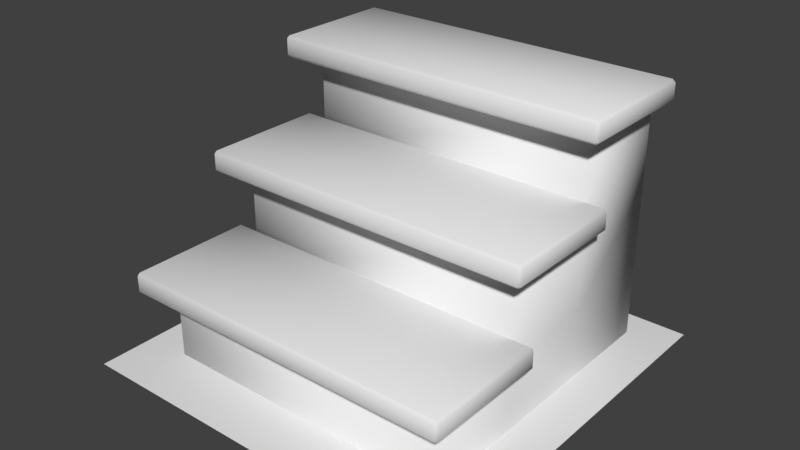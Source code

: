 # Source: stairs_tile.blend  (saved by Blender 2.79.0; exported with 4.5.12 LTS)
import bpy
from mathutils import Matrix  # noqa: F401  (used for matrix-valued properties, if any)

bpy.ops.wm.read_factory_settings(use_empty=True)
scene = bpy.context.scene
scene.name = 'Scene'

# ---- collections
col_collection_1 = bpy.data.collections.new('Collection 1'); scene.collection.children.link(col_collection_1)

# ---- world
world_world = bpy.data.worlds.new('World'); scene.world = world_world
world_world.color = (0.05088, 0.05088, 0.05088)
world_world.use_sun_shadow = False
world_world.sun_shadow_jitter_overblur = 0.0
world_world.cycles.sampling_method = 'MANUAL'

# ---- meshes
me_plane = bpy.data.meshes.new('Plane')
me_plane.from_pydata([(-1.0, -1.0, 0.0), (1.0, -1.0, 0.0), (-1.0, 1.0, 0.0), (1.0, 1.0, 0.0), (0.8646, -0.2012, 0.4745), (0.88, -0.2012, 0.4591), (0.8646, -0.1858, 0.4591), (0.8646, -0.2012, 0.3645), (0.8646, -0.1858, 0.3799), (0.88, -0.2012, 0.3799), (0.8646, -0.8304, 0.4745), (0.8646, -0.8458, 0.4591), (0.88, -0.8304, 0.4591), (0.8646, -0.8304, 0.3645), (0.88, -0.8304, 0.3799), (0.8646, -0.8458, 0.3799), (-0.8646, -0.2012, 0.4745), (-0.8646, -0.1858, 0.4591), (-0.88, -0.2012, 0.4591), (-0.8646, -0.2012, 0.3645), (-0.88, -0.2012, 0.3799), (-0.8646, -0.1858, 0.3799), (-0.8646, -0.8458, 0.4591), (-0.8646, -0.8304, 0.4745), (-0.88, -0.8304, 0.4591), (-0.8646, -0.8304, 0.3645), (-0.8646, -0.8458, 0.3799), (-0.88, -0.8304, 0.3799), (0.8646, 0.3122, 0.9145), (0.88, 0.3122, 0.8991), (0.8646, 0.3276, 0.8991), (0.8646, 0.3122, 0.8045), (0.8646, 0.3276, 0.8199), (0.88, 0.3122, 0.8199), (0.8646, -0.317, 0.9145), (0.8646, -0.3324, 0.8991), (0.88, -0.317, 0.8991), (0.8646, -0.317, 0.8045), (0.88, -0.317, 0.8199), (0.8646, -0.3324, 0.8199), (-0.8646, 0.3122, 0.9145), (-0.8646, 0.3276, 0.8991), (-0.88, 0.3122, 0.8991), (-0.8646, 0.3122, 0.8045), (-0.88, 0.3122, 0.8199), (-0.8646, 0.3276, 0.8199), (-0.8646, -0.3324, 0.8991), (-0.8646, -0.317, 0.9145), (-0.88, -0.317, 0.8991), (-0.8646, -0.317, 0.8045), (-0.8646, -0.3324, 0.8199), (-0.88, -0.317, 0.8199), (0.8646, 0.8249, 1.354), (0.88, 0.8249, 1.339), (0.8646, 0.8403, 1.339), (0.8646, 0.8249, 1.244), (0.8646, 0.8403, 1.26), (0.88, 0.8249, 1.26), (0.8646, 0.1957, 1.354), (0.8646, 0.1803, 1.339), (0.88, 0.1957, 1.339), (0.8646, 0.1957, 1.244), (0.88, 0.1957, 1.26), (0.8646, 0.1803, 1.26), (-0.8646, 0.8249, 1.354), (-0.8646, 0.8403, 1.339), (-0.88, 0.8249, 1.339), (-0.8646, 0.8249, 1.244), (-0.88, 0.8249, 1.26), (-0.8646, 0.8403, 1.26), (-0.8646, 0.1803, 1.339), (-0.8646, 0.1957, 1.354), (-0.88, 0.1957, 1.339), (-0.8646, 0.1957, 1.244), (-0.8646, 0.1803, 1.26), (-0.88, 0.1957, 1.26), (-0.77, -0.6997, 0.3645), (-0.77, 0.8403, 2.283e-07), (0.77, -0.6997, 2.283e-07), (0.77, -0.6997, 0.3645), (0.77, 0.8403, 2.283e-07), (0.77, 0.8403, 0.3645), (0.77, -0.1863, 2.283e-07), (0.77, 0.327, 2.283e-07), (0.77, 0.327, 0.3645), (0.77, -0.1863, 0.3645), (-0.77, 0.8403, 0.8045), (0.77, 0.8403, 0.8045), (0.77, 0.327, 0.8045), (0.77, -0.1863, 0.8045), (0.77, 0.8403, 1.244), (0.77, 0.327, 1.244), (-0.77, -0.6997, 2.283e-07), (-0.77, 0.8403, 0.3645), (-0.77, -0.1863, 2.283e-07), (-0.77, 0.327, 2.283e-07), (-0.77, 0.327, 0.3645), (-0.77, -0.1863, 0.3645), (-0.77, 0.327, 0.8045), (-0.77, -0.1863, 0.8045), (-0.77, 0.8403, 1.244), (-0.77, 0.327, 1.244)], [], [(0, 1, 3, 2), (19, 7, 13, 25), (15, 11, 22, 26), (27, 24, 18, 20), (21, 17, 6, 8), (4, 16, 23, 10), (33, 29, 36, 38), (43, 31, 37, 49), (39, 35, 46, 50), (51, 48, 42, 44), (45, 41, 30, 32), (28, 40, 47, 34), (57, 53, 60, 62), (67, 55, 61, 73), (63, 59, 70, 74), (75, 72, 66, 68), (69, 65, 54, 56), (52, 64, 71, 58), (4, 5, 6), (7, 8, 9), (10, 11, 12), (13, 14, 15), (16, 17, 18), (19, 20, 21), (22, 23, 24), (25, 26, 27), (28, 29, 30), (31, 32, 33), (34, 35, 36), (37, 38, 39), (40, 41, 42), (43, 44, 45), (46, 47, 48), (49, 50, 51), (52, 53, 54), (55, 56, 57), (58, 59, 60), (61, 62, 63), (64, 65, 66), (67, 68, 69), (70, 71, 72), (73, 74, 75), (10, 23, 22, 11), (25, 13, 15, 26), (11, 15, 14, 12), (4, 10, 12, 5), (13, 7, 9, 14), (5, 9, 8, 6), (16, 4, 6, 17), (7, 19, 21, 8), (17, 21, 20, 18), (23, 16, 18, 24), (26, 22, 24, 27), (19, 25, 27, 20), (34, 47, 46, 35), (49, 37, 39, 50), (35, 39, 38, 36), (28, 34, 36, 29), (37, 31, 33, 38), (29, 33, 32, 30), (40, 28, 30, 41), (31, 43, 45, 32), (41, 45, 44, 42), (47, 40, 42, 48), (50, 46, 48, 51), (43, 49, 51, 44), (58, 71, 70, 59), (73, 61, 63, 74), (59, 63, 62, 60), (52, 58, 60, 53), (61, 55, 57, 62), (53, 57, 56, 54), (64, 52, 54, 65), (55, 67, 69, 56), (65, 69, 68, 66), (71, 64, 66, 72), (74, 70, 72, 75), (67, 73, 75, 68), (9, 5, 12, 14), (77, 93, 81, 80), (82, 85, 79, 78), (78, 79, 76, 92), (85, 97, 76, 79), (80, 81, 84, 83), (83, 84, 85, 82), (88, 98, 99, 89), (84, 81, 87, 88), (81, 93, 86, 87), (97, 85, 89, 99), (85, 84, 88, 89), (90, 100, 101, 91), (98, 88, 91, 101), (88, 87, 90, 91), (87, 86, 100, 90), (94, 92, 76, 97), (77, 95, 96, 93), (95, 94, 97, 96), (96, 98, 86, 93), (97, 99, 98, 96), (98, 101, 100, 86)])
me_plane.polygons.foreach_set('use_smooth', [True] * 100)
_uv = me_plane.uv_layers.new(name='UVMap')
_uv.uv.foreach_set('vector', [0.01255, 0.01255, 0.4875, 0.01255, 0.4875, 0.4875, 0.01255, 0.4875, 0.04731, 0.514, 0.6745, 0.514, 0.6745, 0.7023, 0.04731, 0.7023, 0.6745, 0.7134, 0.6745, 0.7422, 0.04731, 0.7422, 0.04731, 0.7134, 0.007408, 0.7533, 0.03613, 0.7533, 0.03613, 0.9417, 0.007408, 0.9417, 0.04731, 0.9816, 0.04731, 0.9528, 0.6745, 0.9528, 0.6745, 0.9816, 0.6745, 0.9417, 0.04731, 0.9417, 0.04731, 0.7533, 0.6745, 0.7533, 0.7144, 0.9417, 0.6857, 0.9417, 0.6857, 0.7533, 0.7144, 0.7533, 0.04731, 0.514, 0.6745, 0.514, 0.6745, 0.7023, 0.04731, 0.7023, 0.6745, 0.7134, 0.6745, 0.7422, 0.04731, 0.7422, 0.04731, 0.7134, 0.007408, 0.7533, 0.03613, 0.7533, 0.03613, 0.9417, 0.007408, 0.9417, 0.04731, 0.9816, 0.04731, 0.9528, 0.6745, 0.9528, 0.6745, 0.9816, 0.6745, 0.9417, 0.04731, 0.9417, 0.04731, 0.7533, 0.6745, 0.7533, 0.7144, 0.9417, 0.6857, 0.9417, 0.6857, 0.7533, 0.7144, 0.7533, 0.04731, 0.514, 0.6745, 0.514, 0.6745, 0.7023, 0.04731, 0.7023, 0.6745, 0.7134, 0.6745, 0.7422, 0.04731, 0.7422, 0.04731, 0.7134, 0.007408, 0.7533, 0.03613, 0.7533, 0.03613, 0.9417, 0.007408, 0.9417, 0.04731, 0.9816, 0.04731, 0.9528, 0.6745, 0.9528, 0.6745, 0.9816, 0.6745, 0.9417, 0.04731, 0.9417, 0.04731, 0.7533, 0.6745, 0.7533, 0.6745, 0.9417, 0.6801, 0.9417, 0.6745, 0.9472, 0.6745, 0.514, 0.6745, 0.5084, 0.6801, 0.514, 0.6745, 0.7533, 0.6745, 0.7478, 0.6801, 0.7533, 0.6745, 0.7023, 0.6801, 0.7023, 0.6745, 0.7079, 0.04731, 0.9417, 0.04731, 0.9472, 0.04172, 0.9417, 0.04731, 0.514, 0.04172, 0.514, 0.04731, 0.5084, 0.04731, 0.7422, 0.04731, 0.7478, 0.04172, 0.7422, 0.04731, 0.7023, 0.04731, 0.7079, 0.04172, 0.7023, 0.6745, 0.9417, 0.6801, 0.9417, 0.6745, 0.9472, 0.6745, 0.514, 0.6745, 0.5084, 0.6801, 0.514, 0.6745, 0.7533, 0.6745, 0.7478, 0.6801, 0.7533, 0.6745, 0.7023, 0.6801, 0.7023, 0.6745, 0.7079, 0.04731, 0.9417, 0.04731, 0.9472, 0.04172, 0.9417, 0.04731, 0.514, 0.04172, 0.514, 0.04731, 0.5084, 0.04731, 0.7422, 0.04731, 0.7478, 0.04172, 0.7422, 0.04731, 0.7023, 0.04731, 0.7079, 0.04172, 0.7023, 0.6745, 0.9417, 0.6801, 0.9417, 0.6745, 0.9472, 0.6745, 0.514, 0.6745, 0.5084, 0.6801, 0.514, 0.6745, 0.7533, 0.6745, 0.7478, 0.6801, 0.7533, 0.6745, 0.7023, 0.6801, 0.7023, 0.6745, 0.7079, 0.04731, 0.9417, 0.04731, 0.9472, 0.04172, 0.9417, 0.04731, 0.514, 0.04172, 0.514, 0.04731, 0.5084, 0.04731, 0.7422, 0.04731, 0.7478, 0.04172, 0.7422, 0.04731, 0.7023, 0.04731, 0.7079, 0.04172, 0.7023, 0.6745, 0.7533, 0.04731, 0.7533, 0.04731, 0.7422, 0.6745, 0.7422, 0.04731, 0.7023, 0.6745, 0.7023, 0.6745, 0.7134, 0.04731, 0.7134, 0.6745, 0.7422, 0.6745, 0.7134, 0.6801, 0.7134, 0.6801, 0.7422, 0.6745, 0.9417, 0.6745, 0.7533, 0.6857, 0.7533, 0.6857, 0.9417, 0.6745, 0.7023, 0.6745, 0.514, 0.6801, 0.514, 0.6801, 0.7023, 0.6857, 0.9417, 0.7144, 0.9417, 0.7144, 0.9472, 0.6857, 0.9472, 0.04731, 0.9417, 0.6745, 0.9417, 0.6745, 0.9528, 0.04731, 0.9528, 0.6745, 0.514, 0.04731, 0.514, 0.04731, 0.5084, 0.6745, 0.5084, 0.04731, 0.9528, 0.04731, 0.9816, 0.04172, 0.9816, 0.04172, 0.9528, 0.04731, 0.7533, 0.04731, 0.9417, 0.03613, 0.9417, 0.03613, 0.7533, 0.04731, 0.7134, 0.04731, 0.7422, 0.04172, 0.7422, 0.04172, 0.7134, 0.04731, 0.514, 0.04731, 0.7023, 0.04172, 0.7023, 0.04172, 0.514, 0.6745, 0.7533, 0.04731, 0.7533, 0.04731, 0.7422, 0.6745, 0.7422, 0.04731, 0.7023, 0.6745, 0.7023, 0.6745, 0.7134, 0.04731, 0.7134, 0.6745, 0.7422, 0.6745, 0.7134, 0.6801, 0.7134, 0.6801, 0.7422, 0.6745, 0.9417, 0.6745, 0.7533, 0.6857, 0.7533, 0.6857, 0.9417, 0.6745, 0.7023, 0.6745, 0.514, 0.6801, 0.514, 0.6801, 0.7023, 0.6857, 0.9417, 0.7144, 0.9417, 0.7144, 0.9472, 0.6857, 0.9472, 0.04731, 0.9417, 0.6745, 0.9417, 0.6745, 0.9528, 0.04731, 0.9528, 0.6745, 0.514, 0.04731, 0.514, 0.04731, 0.5084, 0.6745, 0.5084, 0.04731, 0.9528, 0.04731, 0.9816, 0.04172, 0.9816, 0.04172, 0.9528, 0.04731, 0.7533, 0.04731, 0.9417, 0.03613, 0.9417, 0.03613, 0.7533, 0.04731, 0.7134, 0.04731, 0.7422, 0.04172, 0.7422, 0.04172, 0.7134, 0.04731, 0.514, 0.04731, 0.7023, 0.04172, 0.7023, 0.04172, 0.514, 0.6745, 0.7533, 0.04731, 0.7533, 0.04731, 0.7422, 0.6745, 0.7422, 0.04731, 0.7023, 0.6745, 0.7023, 0.6745, 0.7134, 0.04731, 0.7134, 0.6745, 0.7422, 0.6745, 0.7134, 0.6801, 0.7134, 0.6801, 0.7422, 0.6745, 0.9417, 0.6745, 0.7533, 0.6857, 0.7533, 0.6857, 0.9417, 0.6745, 0.7023, 0.6745, 0.514, 0.6801, 0.514, 0.6801, 0.7023, 0.6857, 0.9417, 0.7144, 0.9417, 0.7144, 0.9472, 0.6857, 0.9472, 0.04731, 0.9417, 0.6745, 0.9417, 0.6745, 0.9528, 0.04731, 0.9528, 0.6745, 0.514, 0.04731, 0.514, 0.04731, 0.5084, 0.6745, 0.5084, 0.04731, 0.9528, 0.04731, 0.9816, 0.04172, 0.9816, 0.04172, 0.9528, 0.04731, 0.7533, 0.04731, 0.9417, 0.03613, 0.9417, 0.03613, 0.7533, 0.04731, 0.7134, 0.04731, 0.7422, 0.04172, 0.7422, 0.04172, 0.7134, 0.04731, 0.514, 0.04731, 0.7023, 0.04172, 0.7023, 0.04172, 0.514, 0.7144, 0.9417, 0.6857, 0.9417, 0.6857, 0.7533, 0.7144, 0.7533, 0.96, 0.4506, 0.96, 0.5061, 0.7657, 0.5061, 0.7657, 0.4506, 0.664, 0.02985, 0.664, 0.1584, 0.514, 0.1584, 0.514, 0.02985, 0.7657, 0.978, 0.7657, 0.9224, 0.96, 0.9224, 0.96, 0.978, 0.7657, 0.8577, 0.96, 0.8577, 0.96, 0.9224, 0.7657, 0.9224, 0.9639, 0.02985, 0.9639, 0.1584, 0.814, 0.1584, 0.814, 0.02985, 0.814, 0.02985, 0.814, 0.1584, 0.664, 0.1584, 0.664, 0.02985, 0.7657, 0.7374, 0.96, 0.7374, 0.96, 0.8022, 0.7657, 0.8022, 0.814, 0.1584, 0.9639, 0.1584, 0.9639, 0.2869, 0.814, 0.2869, 0.7657, 0.5061, 0.96, 0.5061, 0.96, 0.5616, 0.7657, 0.5616, 0.96, 0.8577, 0.7657, 0.8577, 0.7657, 0.8022, 0.96, 0.8022, 0.664, 0.1584, 0.814, 0.1584, 0.814, 0.2869, 0.664, 0.2869, 0.7657, 0.6171, 0.96, 0.6171, 0.96, 0.6819, 0.7657, 0.6819, 0.96, 0.7374, 0.7657, 0.7374, 0.7657, 0.6819, 0.96, 0.6819, 0.814, 0.2869, 0.9639, 0.2869, 0.9639, 0.4155, 0.814, 0.4155, 0.7657, 0.5616, 0.96, 0.5616, 0.96, 0.6171, 0.7657, 0.6171, 0.664, 0.02985, 0.514, 0.02985, 0.514, 0.1584, 0.664, 0.1584, 0.9639, 0.02985, 0.814, 0.02985, 0.814, 0.1584, 0.9639, 0.1584, 0.814, 0.02985, 0.664, 0.02985, 0.664, 0.1584, 0.814, 0.1584, 0.814, 0.1584, 0.814, 0.2869, 0.9639, 0.2869, 0.9639, 0.1584, 0.664, 0.1584, 0.664, 0.2869, 0.814, 0.2869, 0.814, 0.1584, 0.814, 0.2869, 0.814, 0.4155, 0.9639, 0.4155, 0.9639, 0.2869])
me_plane.use_remesh_preserve_volume = False
me_plane.use_remesh_preserve_attributes = False
me_plane.use_mirror_vertex_groups = False
me_plane.update()

# ---- objects
ob_plane = bpy.data.objects.new('Plane', me_plane)

# ---- transforms, parenting, visibility, modifiers, constraints
ob_plane.location = (0.0, 0.0, 0.0)
ob_plane.lineart.crease_threshold = 0.0

# ---- collection membership
col_collection_1.objects.link(ob_plane)

# ---- scene / render settings (as saved in the file)
scene.frame_start = 1; scene.frame_end = 250; scene.frame_set(1)
scene.render.engine = 'BLENDER_EEVEE_NEXT'
scene.render.resolution_percentage = 50
scene.render.dither_intensity = 0.0
scene.cycles.use_denoising = False
scene.cycles.samples = 128
scene.cycles.sampling_pattern = 'TABULATED_SOBOL'
scene.cycles.use_adaptive_sampling = False
scene.cycles.use_light_tree = False
scene.cycles.blur_glossy = 0.0
scene.cycles.sample_clamp_indirect = 0.0
scene.view_settings.view_transform = 'Standard'
bpy.context.view_layer.update()

# ---- added for rendering (the .blend has no active camera and no usable light): camera, sun
cam_auto = bpy.data.cameras.new('AutoCamera')
cam_auto.lens = 50.0
cam_auto.sensor_width = 36.0
cam_auto.clip_end = 1000.0
ob_auto_camera = bpy.data.objects.new('AutoCamera', cam_auto)
scene.collection.objects.link(ob_auto_camera)
ob_auto_camera.location = (2.90153, -3.48183, 2.99847)
ob_auto_camera.rotation_euler = (1.09748, -7.21219e-08, 0.694738)
scene.camera = ob_auto_camera
light_auto_sun = bpy.data.lights.new('AutoSun', 'SUN')
light_auto_sun.energy = 3.0
light_auto_sun.angle = 0.0523599
ob_auto_sun = bpy.data.objects.new('AutoSun', light_auto_sun)
scene.collection.objects.link(ob_auto_sun)
ob_auto_sun.rotation_euler = (0.872665, 0.174533, 0.523599)
bpy.context.view_layer.update()
